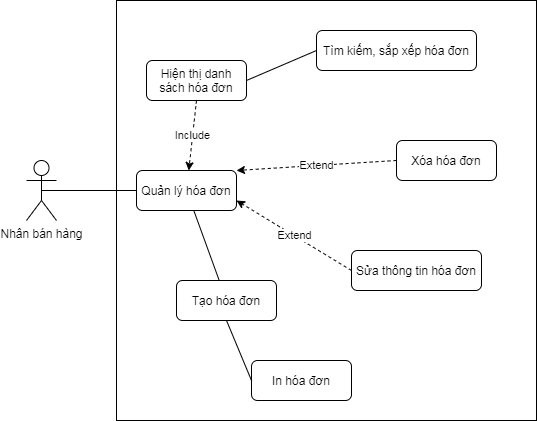

The diagram above was exported from draw.io. Its source (the exported page's mxGraphModel, read from the mxfile embedded in the PNG):
<mxGraphModel dx="852" dy="495" grid="1" gridSize="10" guides="1" tooltips="1" connect="1" arrows="1" fold="1" page="1" pageScale="1" pageWidth="850" pageHeight="1100" math="0" shadow="0">
  <root>
    <mxCell id="0" />
    <mxCell id="1" parent="0" />
    <mxCell id="afsQRJ3ANEnQFrUr6-6--1" value="Nhân bán hàng" style="shape=umlActor;verticalLabelPosition=bottom;verticalAlign=top;html=1;outlineConnect=0;" vertex="1" parent="1">
      <mxGeometry x="150" y="200" width="30" height="60" as="geometry" />
    </mxCell>
    <mxCell id="afsQRJ3ANEnQFrUr6-6--3" value="" style="whiteSpace=wrap;html=1;aspect=fixed;fillColor=none;" vertex="1" parent="1">
      <mxGeometry x="240" y="40" width="420" height="420" as="geometry" />
    </mxCell>
    <mxCell id="afsQRJ3ANEnQFrUr6-6--4" value="Quản lý hóa đơn" style="rounded=1;whiteSpace=wrap;html=1;fillColor=none;" vertex="1" parent="1">
      <mxGeometry x="260" y="210" width="100" height="40" as="geometry" />
    </mxCell>
    <mxCell id="afsQRJ3ANEnQFrUr6-6--5" value="Tạo hóa đơn" style="rounded=1;whiteSpace=wrap;html=1;fillColor=none;" vertex="1" parent="1">
      <mxGeometry x="300" y="320" width="100" height="40" as="geometry" />
    </mxCell>
    <mxCell id="afsQRJ3ANEnQFrUr6-6--6" value="Xóa hóa đơn" style="rounded=1;whiteSpace=wrap;html=1;fillColor=none;" vertex="1" parent="1">
      <mxGeometry x="520" y="180" width="100" height="40" as="geometry" />
    </mxCell>
    <mxCell id="afsQRJ3ANEnQFrUr6-6--7" value="Sửa thông tin hóa đơn" style="rounded=1;whiteSpace=wrap;html=1;fillColor=none;" vertex="1" parent="1">
      <mxGeometry x="475" y="290" width="130" height="40" as="geometry" />
    </mxCell>
    <mxCell id="afsQRJ3ANEnQFrUr6-6--8" value="In&amp;nbsp;hóa đơn" style="rounded=1;whiteSpace=wrap;html=1;fillColor=none;" vertex="1" parent="1">
      <mxGeometry x="375" y="400" width="100" height="40" as="geometry" />
    </mxCell>
    <mxCell id="afsQRJ3ANEnQFrUr6-6--9" value="Hiện thị danh sách hóa đơn" style="rounded=1;whiteSpace=wrap;html=1;fillColor=none;" vertex="1" parent="1">
      <mxGeometry x="270" y="100" width="100" height="40" as="geometry" />
    </mxCell>
    <mxCell id="afsQRJ3ANEnQFrUr6-6--10" value="" style="endArrow=none;html=1;exitX=0.5;exitY=0.5;exitDx=0;exitDy=0;exitPerimeter=0;entryX=0;entryY=0.5;entryDx=0;entryDy=0;" edge="1" parent="1" source="afsQRJ3ANEnQFrUr6-6--1" target="afsQRJ3ANEnQFrUr6-6--4">
      <mxGeometry width="50" height="50" relative="1" as="geometry">
        <mxPoint x="130" y="370" as="sourcePoint" />
        <mxPoint x="180" y="320" as="targetPoint" />
      </mxGeometry>
    </mxCell>
    <mxCell id="afsQRJ3ANEnQFrUr6-6--12" value="Extend" style="endArrow=classic;html=1;dashed=1;exitX=0;exitY=0.5;exitDx=0;exitDy=0;entryX=1;entryY=0;entryDx=0;entryDy=0;" edge="1" parent="1" source="afsQRJ3ANEnQFrUr6-6--6" target="afsQRJ3ANEnQFrUr6-6--4">
      <mxGeometry width="50" height="50" relative="1" as="geometry">
        <mxPoint x="180" y="390" as="sourcePoint" />
        <mxPoint x="230" y="340" as="targetPoint" />
      </mxGeometry>
    </mxCell>
    <mxCell id="afsQRJ3ANEnQFrUr6-6--13" value="Extend" style="endArrow=classic;html=1;dashed=1;exitX=0;exitY=0.5;exitDx=0;exitDy=0;entryX=1;entryY=0.75;entryDx=0;entryDy=0;" edge="1" parent="1" source="afsQRJ3ANEnQFrUr6-6--7" target="afsQRJ3ANEnQFrUr6-6--4">
      <mxGeometry width="50" height="50" relative="1" as="geometry">
        <mxPoint x="210" y="400" as="sourcePoint" />
        <mxPoint x="240" y="350" as="targetPoint" />
      </mxGeometry>
    </mxCell>
    <mxCell id="afsQRJ3ANEnQFrUr6-6--14" value="" style="endArrow=none;html=1;" edge="1" parent="1" source="afsQRJ3ANEnQFrUr6-6--5" target="afsQRJ3ANEnQFrUr6-6--4">
      <mxGeometry width="50" height="50" relative="1" as="geometry">
        <mxPoint x="175" y="240" as="sourcePoint" />
        <mxPoint x="270" y="240" as="targetPoint" />
      </mxGeometry>
    </mxCell>
    <mxCell id="afsQRJ3ANEnQFrUr6-6--15" value="Include" style="endArrow=classic;html=1;dashed=1;exitX=0.5;exitY=1;exitDx=0;exitDy=0;" edge="1" parent="1" source="afsQRJ3ANEnQFrUr6-6--9" target="afsQRJ3ANEnQFrUr6-6--4">
      <mxGeometry width="50" height="50" relative="1" as="geometry">
        <mxPoint x="190" y="380" as="sourcePoint" />
        <mxPoint x="230" y="340" as="targetPoint" />
      </mxGeometry>
    </mxCell>
    <mxCell id="afsQRJ3ANEnQFrUr6-6--17" value="" style="endArrow=none;html=1;entryX=0.5;entryY=1;entryDx=0;entryDy=0;exitX=0;exitY=0.5;exitDx=0;exitDy=0;" edge="1" parent="1" source="afsQRJ3ANEnQFrUr6-6--8" target="afsQRJ3ANEnQFrUr6-6--5">
      <mxGeometry width="50" height="50" relative="1" as="geometry">
        <mxPoint x="369.99727272727273" y="450" as="sourcePoint" />
        <mxPoint x="344.54272727272723" y="380" as="targetPoint" />
      </mxGeometry>
    </mxCell>
    <mxCell id="afsQRJ3ANEnQFrUr6-6--18" value="Tìm kiếm, sắp xếp hóa đơn" style="rounded=1;whiteSpace=wrap;html=1;fillColor=none;" vertex="1" parent="1">
      <mxGeometry x="440" y="70" width="160" height="40" as="geometry" />
    </mxCell>
    <mxCell id="afsQRJ3ANEnQFrUr6-6--20" value="" style="endArrow=none;html=1;entryX=1;entryY=0.5;entryDx=0;entryDy=0;exitX=0;exitY=0.5;exitDx=0;exitDy=0;" edge="1" parent="1" source="afsQRJ3ANEnQFrUr6-6--18" target="afsQRJ3ANEnQFrUr6-6--9">
      <mxGeometry width="50" height="50" relative="1" as="geometry">
        <mxPoint x="352.72727272727275" y="330" as="sourcePoint" />
        <mxPoint x="327.27272727272725" y="260" as="targetPoint" />
      </mxGeometry>
    </mxCell>
  </root>
</mxGraphModel>